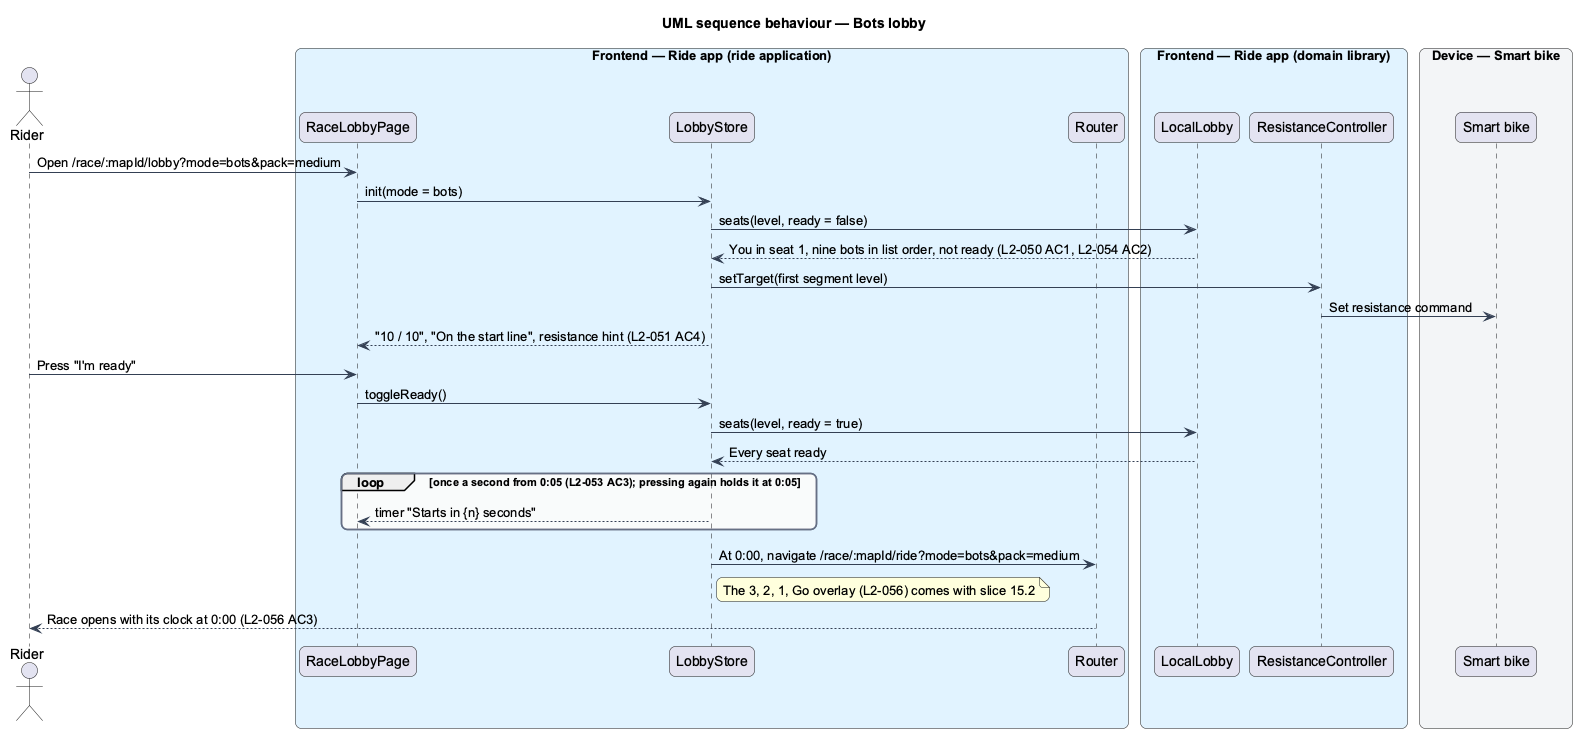

The diagram above was rendered by PlantUML. Its source (embedded in the PNG):
@startuml
title UML sequence behaviour — Bots lobby
skinparam backgroundColor #FFFFFF
skinparam shadowing false
skinparam roundcorner 12
skinparam defaultFontName Arial
skinparam ArrowColor #344054
skinparam rectangle {
  BorderColor #344054
  FontColor #101828
}
skinparam package {
  BorderColor #667085
  FontColor #101828
  BackgroundColor #F9FAFB
}
actor "Rider" as actor
box "Frontend — Ride app (ride application)" #E0F2FE
  participant "RaceLobbyPage" as page
  participant "LobbyStore" as store
  participant "Router" as router
end box
box "Frontend — Ride app (domain library)" #E0F2FE
  participant "LocalLobby" as local
  participant "ResistanceController" as res
end box
box "Device — Smart bike" #F2F4F7
  participant "Smart bike" as bike
end box
actor -> page : Open /race/:mapId/lobby?mode=bots&pack=medium
page -> store : init(mode = bots)
store -> local : seats(level, ready = false)
local --> store : You in seat 1, nine bots in list order, not ready (L2-050 AC1, L2-054 AC2)
store -> res : setTarget(first segment level)
res -> bike : Set resistance command
store --> page : "10 / 10", "On the start line", resistance hint (L2-051 AC4)
actor -> page : Press "I'm ready"
page -> store : toggleReady()
store -> local : seats(level, ready = true)
local --> store : Every seat ready
loop once a second from 0:05 (L2-053 AC3); pressing again holds it at 0:05
  store --> page : timer "Starts in {n} seconds"
end
store -> router : At 0:00, navigate /race/:mapId/ride?mode=bots&pack=medium
note right of store : The 3, 2, 1, Go overlay (L2-056) comes with slice 15.2
router --> actor : Race opens with its clock at 0:00 (L2-056 AC3)
@enduml